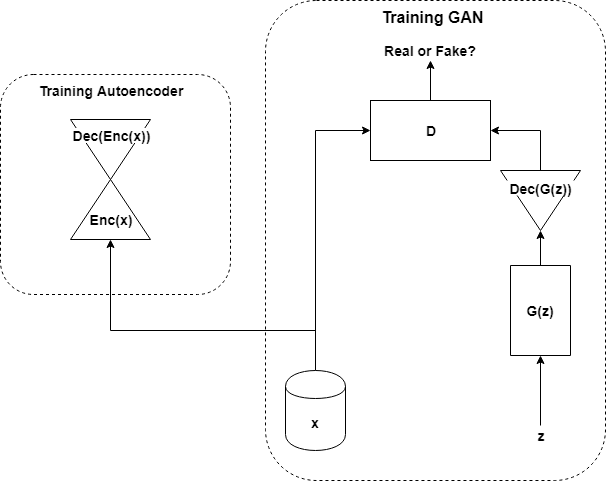

The diagram above was exported from draw.io. Its source (the exported page's mxGraphModel, read from the mxfile embedded in the PNG):
<mxGraphModel dx="2062" dy="1075" grid="1" gridSize="10" guides="1" tooltips="1" connect="1" arrows="1" fold="1" page="1" pageScale="1" pageWidth="850" pageHeight="1100" math="0" shadow="0">
  <root>
    <mxCell id="0" />
    <mxCell id="1" parent="0" />
    <mxCell id="0sqpL8fVCYMUeWj2XcT9-26" value="" style="rounded=1;whiteSpace=wrap;html=1;glass=0;dashed=1;fillColor=none;" vertex="1" parent="1">
      <mxGeometry x="360" y="100" width="340" height="480" as="geometry" />
    </mxCell>
    <mxCell id="0sqpL8fVCYMUeWj2XcT9-16" style="edgeStyle=orthogonalEdgeStyle;rounded=0;orthogonalLoop=1;jettySize=auto;html=1;entryX=0;entryY=0.5;entryDx=0;entryDy=0;" edge="1" parent="1" source="0sqpL8fVCYMUeWj2XcT9-1" target="0sqpL8fVCYMUeWj2XcT9-15">
      <mxGeometry relative="1" as="geometry">
        <Array as="points">
          <mxPoint x="410" y="230" />
        </Array>
      </mxGeometry>
    </mxCell>
    <mxCell id="0sqpL8fVCYMUeWj2XcT9-32" style="edgeStyle=orthogonalEdgeStyle;rounded=0;orthogonalLoop=1;jettySize=auto;html=1;entryX=0;entryY=0.5;entryDx=0;entryDy=0;fontSize=14;" edge="1" parent="1" source="0sqpL8fVCYMUeWj2XcT9-1" target="0sqpL8fVCYMUeWj2XcT9-4">
      <mxGeometry relative="1" as="geometry">
        <Array as="points">
          <mxPoint x="410" y="430" />
          <mxPoint x="205" y="430" />
        </Array>
      </mxGeometry>
    </mxCell>
    <mxCell id="0sqpL8fVCYMUeWj2XcT9-1" value="&lt;b&gt;&lt;font style=&quot;font-size: 14px&quot;&gt;x&lt;/font&gt;&lt;/b&gt;" style="shape=cylinder;whiteSpace=wrap;html=1;boundedLbl=1;backgroundOutline=1;" vertex="1" parent="1">
      <mxGeometry x="380" y="470" width="60" height="80" as="geometry" />
    </mxCell>
    <mxCell id="0sqpL8fVCYMUeWj2XcT9-20" style="edgeStyle=orthogonalEdgeStyle;rounded=0;orthogonalLoop=1;jettySize=auto;html=1;exitX=0.5;exitY=0;exitDx=0;exitDy=0;" edge="1" parent="1" source="0sqpL8fVCYMUeWj2XcT9-2" target="0sqpL8fVCYMUeWj2XcT9-10">
      <mxGeometry relative="1" as="geometry" />
    </mxCell>
    <mxCell id="0sqpL8fVCYMUeWj2XcT9-2" value="&lt;b&gt;&lt;font style=&quot;font-size: 14px&quot;&gt;z&lt;/font&gt;&lt;/b&gt;" style="text;html=1;strokeColor=none;fillColor=none;align=center;verticalAlign=middle;whiteSpace=wrap;rounded=0;" vertex="1" parent="1">
      <mxGeometry x="615" y="525" width="40" height="20" as="geometry" />
    </mxCell>
    <mxCell id="0sqpL8fVCYMUeWj2XcT9-30" style="edgeStyle=orthogonalEdgeStyle;rounded=0;orthogonalLoop=1;jettySize=auto;html=1;exitX=0;exitY=0.5;exitDx=0;exitDy=0;entryX=1;entryY=0.5;entryDx=0;entryDy=0;fontSize=14;" edge="1" parent="1" source="0sqpL8fVCYMUeWj2XcT9-9" target="0sqpL8fVCYMUeWj2XcT9-15">
      <mxGeometry relative="1" as="geometry" />
    </mxCell>
    <mxCell id="0sqpL8fVCYMUeWj2XcT9-9" value="" style="triangle;whiteSpace=wrap;html=1;glass=0;fillColor=#ffffff;rotation=90;" vertex="1" parent="1">
      <mxGeometry x="605" y="260" width="60" height="80" as="geometry" />
    </mxCell>
    <mxCell id="0sqpL8fVCYMUeWj2XcT9-21" style="edgeStyle=orthogonalEdgeStyle;rounded=0;orthogonalLoop=1;jettySize=auto;html=1;exitX=0;exitY=0.5;exitDx=0;exitDy=0;entryX=1;entryY=0.5;entryDx=0;entryDy=0;" edge="1" parent="1" source="0sqpL8fVCYMUeWj2XcT9-10" target="0sqpL8fVCYMUeWj2XcT9-9">
      <mxGeometry relative="1" as="geometry" />
    </mxCell>
    <mxCell id="0sqpL8fVCYMUeWj2XcT9-10" value="" style="rounded=0;whiteSpace=wrap;html=1;glass=0;fillColor=#ffffff;rotation=90;" vertex="1" parent="1">
      <mxGeometry x="590" y="380" width="90" height="60" as="geometry" />
    </mxCell>
    <mxCell id="0sqpL8fVCYMUeWj2XcT9-13" value="&lt;b&gt;&lt;font style=&quot;font-size: 14px&quot;&gt;G(z)&lt;/font&gt;&lt;/b&gt;" style="text;html=1;strokeColor=none;fillColor=none;align=center;verticalAlign=middle;whiteSpace=wrap;rounded=0;glass=0;" vertex="1" parent="1">
      <mxGeometry x="615" y="400" width="40" height="20" as="geometry" />
    </mxCell>
    <mxCell id="0sqpL8fVCYMUeWj2XcT9-14" value="&lt;b&gt;&lt;font style=&quot;font-size: 14px&quot;&gt;Dec(G(z))&lt;/font&gt;&lt;/b&gt;" style="text;html=1;strokeColor=none;fillColor=#ffffff;align=center;verticalAlign=middle;whiteSpace=wrap;rounded=0;glass=0;" vertex="1" parent="1">
      <mxGeometry x="597" y="280" width="77" height="15" as="geometry" />
    </mxCell>
    <mxCell id="0sqpL8fVCYMUeWj2XcT9-24" style="edgeStyle=orthogonalEdgeStyle;rounded=0;orthogonalLoop=1;jettySize=auto;html=1;exitX=0.5;exitY=0;exitDx=0;exitDy=0;entryX=0.5;entryY=1;entryDx=0;entryDy=0;" edge="1" parent="1" source="0sqpL8fVCYMUeWj2XcT9-15" target="0sqpL8fVCYMUeWj2XcT9-23">
      <mxGeometry relative="1" as="geometry" />
    </mxCell>
    <mxCell id="0sqpL8fVCYMUeWj2XcT9-15" value="&lt;b&gt;&lt;font style=&quot;font-size: 14px&quot;&gt;D&lt;/font&gt;&lt;/b&gt;" style="rounded=0;whiteSpace=wrap;html=1;glass=0;fillColor=#ffffff;" vertex="1" parent="1">
      <mxGeometry x="465" y="200" width="120" height="60" as="geometry" />
    </mxCell>
    <mxCell id="0sqpL8fVCYMUeWj2XcT9-19" value="" style="group" vertex="1" connectable="0" parent="1">
      <mxGeometry x="95" y="174" width="230" height="220" as="geometry" />
    </mxCell>
    <mxCell id="0sqpL8fVCYMUeWj2XcT9-18" value="" style="rounded=1;whiteSpace=wrap;html=1;glass=0;fillColor=none;dashed=1;" vertex="1" parent="0sqpL8fVCYMUeWj2XcT9-19">
      <mxGeometry width="230" height="220" as="geometry" />
    </mxCell>
    <mxCell id="0sqpL8fVCYMUeWj2XcT9-11" value="" style="group" vertex="1" connectable="0" parent="0sqpL8fVCYMUeWj2XcT9-19">
      <mxGeometry x="75" y="25" width="155" height="170" as="geometry" />
    </mxCell>
    <mxCell id="0sqpL8fVCYMUeWj2XcT9-4" value="" style="triangle;whiteSpace=wrap;html=1;rotation=-90;" vertex="1" parent="0sqpL8fVCYMUeWj2XcT9-11">
      <mxGeometry x="5" y="70" width="60" height="80" as="geometry" />
    </mxCell>
    <mxCell id="0sqpL8fVCYMUeWj2XcT9-5" value="&lt;span style=&quot;background-color: rgb(255, 255, 255); font-size: 14px;&quot;&gt;Enc(x)&lt;br style=&quot;font-size: 14px;&quot;&gt;&lt;/span&gt;" style="text;html=1;strokeColor=none;fillColor=none;align=center;verticalAlign=middle;whiteSpace=wrap;rounded=0;fontSize=14;fontStyle=1" vertex="1" parent="0sqpL8fVCYMUeWj2XcT9-11">
      <mxGeometry x="15" y="110" width="40" height="20" as="geometry" />
    </mxCell>
    <mxCell id="0sqpL8fVCYMUeWj2XcT9-7" value="" style="triangle;whiteSpace=wrap;html=1;rotation=90;" vertex="1" parent="0sqpL8fVCYMUeWj2XcT9-11">
      <mxGeometry x="5" y="10" width="60" height="80" as="geometry" />
    </mxCell>
    <mxCell id="0sqpL8fVCYMUeWj2XcT9-8" value="Dec(Enc(x))" style="text;html=1;align=center;verticalAlign=middle;whiteSpace=wrap;rounded=0;glass=0;fillColor=#ffffff;fontSize=14;fontStyle=1" vertex="1" parent="0sqpL8fVCYMUeWj2XcT9-11">
      <mxGeometry y="28.5" width="70" height="15" as="geometry" />
    </mxCell>
    <mxCell id="0sqpL8fVCYMUeWj2XcT9-25" value="&lt;b style=&quot;font-size: 14px;&quot;&gt;Training Autoencoder&lt;/b&gt;" style="text;html=1;strokeColor=none;fillColor=none;align=center;verticalAlign=middle;whiteSpace=wrap;rounded=0;glass=0;dashed=1;fontSize=14;" vertex="1" parent="0sqpL8fVCYMUeWj2XcT9-19">
      <mxGeometry x="25" y="6" width="170" height="20" as="geometry" />
    </mxCell>
    <mxCell id="0sqpL8fVCYMUeWj2XcT9-23" value="Real or Fake?" style="text;html=1;strokeColor=none;fillColor=none;align=center;verticalAlign=middle;whiteSpace=wrap;rounded=0;glass=0;dashed=1;fontStyle=1;fontSize=14;" vertex="1" parent="1">
      <mxGeometry x="475" y="140" width="100" height="20" as="geometry" />
    </mxCell>
    <mxCell id="0sqpL8fVCYMUeWj2XcT9-31" value="Training GAN" style="text;html=1;strokeColor=none;fillColor=none;align=center;verticalAlign=middle;whiteSpace=wrap;rounded=0;glass=0;dashed=1;fontSize=16;fontStyle=1" vertex="1" parent="1">
      <mxGeometry x="445" y="106" width="165" height="20" as="geometry" />
    </mxCell>
  </root>
</mxGraphModel>